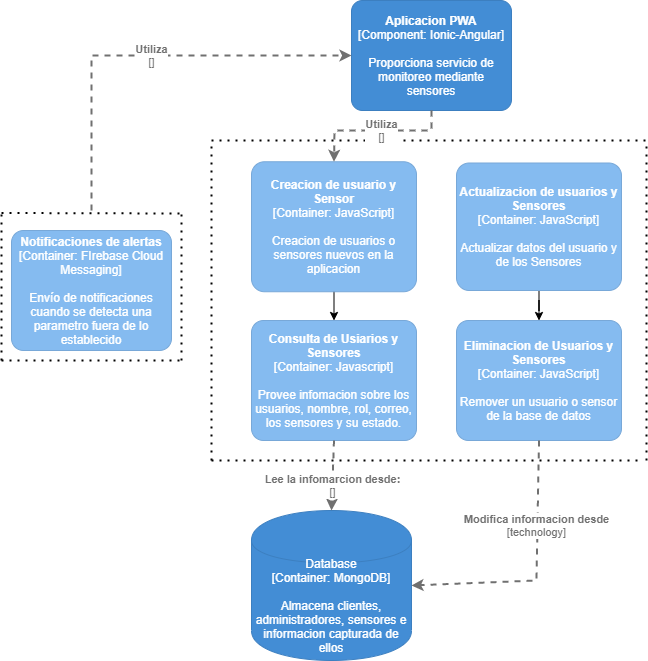

The diagram above was exported from draw.io. Its source (the exported page's mxGraphModel, read from the mxfile embedded in the PNG):
<mxGraphModel dx="820" dy="575" grid="1" gridSize="10" guides="1" tooltips="1" connect="1" arrows="1" fold="1" page="1" pageScale="1" pageWidth="827" pageHeight="1169" math="0" shadow="0">
  <root>
    <mxCell id="0" />
    <mxCell id="1" parent="0" />
    <object placeholders="1" c4Name="Notificaciones de alertas" c4Type="Container" c4Technology="FIrebase Cloud Messaging" c4Description="Envío de notificaciones cuando se detecta una parametro fuera de lo establecido" label="&lt;b&gt;%c4Name%&lt;/b&gt;&lt;div&gt;[%c4Type%: %c4Technology%]&lt;/div&gt;&lt;br&gt;&lt;div&gt;%c4Description%&lt;/div&gt;" id="2">
      <mxCell style="rounded=1;whiteSpace=wrap;html=1;labelBackgroundColor=none;fillColor=#85BBF0;fontColor=#ffffff;align=center;arcSize=10;strokeColor=#78A8D8;metaEdit=1;metaData={&quot;c4Type&quot;:{&quot;editable&quot;:false}};points=[[0.25,0,0],[0.5,0,0],[0.75,0,0],[1,0.25,0],[1,0.5,0],[1,0.75,0],[0.75,1,0],[0.5,1,0],[0.25,1,0],[0,0.75,0],[0,0.5,0],[0,0.25,0]];" vertex="1" parent="1">
        <mxGeometry x="60" y="290" width="160" height="120" as="geometry" />
      </mxCell>
    </object>
    <mxCell id="15" style="edgeStyle=orthogonalEdgeStyle;rounded=0;orthogonalLoop=1;jettySize=auto;html=1;exitX=0.5;exitY=1;exitDx=0;exitDy=0;exitPerimeter=0;entryX=0.5;entryY=0;entryDx=0;entryDy=0;entryPerimeter=0;" edge="1" parent="1" source="3" target="12">
      <mxGeometry relative="1" as="geometry" />
    </mxCell>
    <object placeholders="1" c4Name="Creacion de usuario y Sensor" c4Type="Container" c4Technology="JavaScript" c4Description="Creacion de usuarios o sensores nuevos en la aplicacion" label="&lt;b&gt;%c4Name%&lt;/b&gt;&lt;div&gt;[%c4Type%: %c4Technology%]&lt;/div&gt;&lt;br&gt;&lt;div&gt;%c4Description%&lt;/div&gt;" id="3">
      <mxCell style="rounded=1;whiteSpace=wrap;html=1;labelBackgroundColor=none;fillColor=#85BBF0;fontColor=#ffffff;align=center;arcSize=10;strokeColor=#78A8D8;metaEdit=1;metaData={&quot;c4Type&quot;:{&quot;editable&quot;:false}};points=[[0.25,0,0],[0.5,0,0],[0.75,0,0],[1,0.25,0],[1,0.5,0],[1,0.75,0],[0.75,1,0],[0.5,1,0],[0.25,1,0],[0,0.75,0],[0,0.5,0],[0,0.25,0]];" vertex="1" parent="1">
        <mxGeometry x="300" y="221.25" width="165" height="130" as="geometry" />
      </mxCell>
    </object>
    <object placeholders="1" c4Name="Aplicacion PWA" c4Type="Component" c4Technology="Ionic-Angular" c4Description="Proporciona servicio de monitoreo mediante sensores" label="&lt;b&gt;%c4Name%&lt;/b&gt;&lt;div&gt;[%c4Type%: %c4Technology%]&lt;/div&gt;&lt;br&gt;&lt;div&gt;%c4Description%&lt;/div&gt;" id="4">
      <mxCell style="rounded=1;whiteSpace=wrap;html=1;labelBackgroundColor=none;fillColor=#438DD5;fontColor=#ffffff;align=center;arcSize=10;strokeColor=#3C7FC0;metaEdit=1;metaData={&quot;c4Type&quot;:{&quot;editable&quot;:false}};points=[[0.25,0,0],[0.5,0,0],[0.75,0,0],[1,0.25,0],[1,0.5,0],[1,0.75,0],[0.75,1,0],[0.5,1,0],[0.25,1,0],[0,0.75,0],[0,0.5,0],[0,0.25,0]];" vertex="1" parent="1">
        <mxGeometry x="400" y="60" width="160" height="110.00000000000001" as="geometry" />
      </mxCell>
    </object>
    <object placeholders="1" c4Type="Database" c4Technology="MongoDB" c4Description="Almacena clientes, administradores, sensores e informacion capturada de ellos" label="%c4Type%&lt;div&gt;[Container:&amp;nbsp;%c4Technology%]&lt;/div&gt;&lt;br&gt;&lt;div&gt;%c4Description%&lt;/div&gt;" id="6">
      <mxCell style="shape=cylinder;whiteSpace=wrap;html=1;boundedLbl=1;rounded=0;labelBackgroundColor=none;fillColor=#438DD5;fontSize=12;fontColor=#ffffff;align=center;strokeColor=#3C7FC0;metaEdit=1;points=[[0.5,0,0],[1,0.25,0],[1,0.5,0],[1,0.75,0],[0.5,1,0],[0,0.75,0],[0,0.5,0],[0,0.25,0]];metaData={&quot;c4Type&quot;:{&quot;editable&quot;:false}};" vertex="1" parent="1">
        <mxGeometry x="300" y="570" width="160" height="150" as="geometry" />
      </mxCell>
    </object>
    <mxCell id="7" value="" style="endArrow=none;dashed=1;html=1;dashPattern=1 3;strokeWidth=2;" edge="1" parent="1">
      <mxGeometry width="50" height="50" relative="1" as="geometry">
        <mxPoint x="260" y="520" as="sourcePoint" />
        <mxPoint x="260" y="200" as="targetPoint" />
      </mxGeometry>
    </mxCell>
    <mxCell id="8" value="" style="endArrow=none;dashed=1;html=1;dashPattern=1 3;strokeWidth=2;" edge="1" parent="1">
      <mxGeometry width="50" height="50" relative="1" as="geometry">
        <mxPoint x="260" y="200" as="sourcePoint" />
        <mxPoint x="695" y="200" as="targetPoint" />
      </mxGeometry>
    </mxCell>
    <mxCell id="9" value="" style="endArrow=none;dashed=1;html=1;dashPattern=1 3;strokeWidth=2;" edge="1" parent="1">
      <mxGeometry width="50" height="50" relative="1" as="geometry">
        <mxPoint x="695" y="520" as="sourcePoint" />
        <mxPoint x="695" y="200" as="targetPoint" />
      </mxGeometry>
    </mxCell>
    <mxCell id="10" value="" style="endArrow=none;dashed=1;html=1;dashPattern=1 3;strokeWidth=2;" edge="1" parent="1">
      <mxGeometry width="50" height="50" relative="1" as="geometry">
        <mxPoint x="260" y="520" as="sourcePoint" />
        <mxPoint x="690" y="520" as="targetPoint" />
      </mxGeometry>
    </mxCell>
    <mxCell id="19" style="edgeStyle=orthogonalEdgeStyle;rounded=0;orthogonalLoop=1;jettySize=auto;html=1;entryX=0.5;entryY=0;entryDx=0;entryDy=0;entryPerimeter=0;" edge="1" parent="1" source="11" target="13">
      <mxGeometry relative="1" as="geometry" />
    </mxCell>
    <object placeholders="1" c4Name="Actualizacion de usuarios y Sensores" c4Type="Container" c4Technology="JavaScript" c4Description="Actualizar datos del usuario y de los Sensores" label="&lt;b&gt;%c4Name%&lt;/b&gt;&lt;div&gt;[%c4Type%: %c4Technology%]&lt;/div&gt;&lt;br&gt;&lt;div&gt;%c4Description%&lt;/div&gt;" id="11">
      <mxCell style="rounded=1;whiteSpace=wrap;html=1;labelBackgroundColor=none;fillColor=#85BBF0;fontColor=#ffffff;align=center;arcSize=10;strokeColor=#78A8D8;metaEdit=1;metaData={&quot;c4Type&quot;:{&quot;editable&quot;:false}};points=[[0.25,0,0],[0.5,0,0],[0.75,0,0],[1,0.25,0],[1,0.5,0],[1,0.75,0],[0.75,1,0],[0.5,1,0],[0.25,1,0],[0,0.75,0],[0,0.5,0],[0,0.25,0]];" vertex="1" parent="1">
        <mxGeometry x="505" y="222.5" width="165" height="127.5" as="geometry" />
      </mxCell>
    </object>
    <object placeholders="1" c4Name="Consulta de Usiarios y Sensores" c4Type="Container" c4Technology="Javascript" c4Description="Provee infomacion sobre los usuarios, nombre, rol, correo, los sensores y su estado." label="&lt;b&gt;%c4Name%&lt;/b&gt;&lt;div&gt;[%c4Type%: %c4Technology%]&lt;/div&gt;&lt;br&gt;&lt;div&gt;%c4Description%&lt;/div&gt;" id="12">
      <mxCell style="rounded=1;whiteSpace=wrap;html=1;labelBackgroundColor=none;fillColor=#85BBF0;fontColor=#ffffff;align=center;arcSize=10;strokeColor=#78A8D8;metaEdit=1;metaData={&quot;c4Type&quot;:{&quot;editable&quot;:false}};points=[[0.25,0,0],[0.5,0,0],[0.75,0,0],[1,0.25,0],[1,0.5,0],[1,0.75,0],[0.75,1,0],[0.5,1,0],[0.25,1,0],[0,0.75,0],[0,0.5,0],[0,0.25,0]];" vertex="1" parent="1">
        <mxGeometry x="300" y="380" width="165" height="120" as="geometry" />
      </mxCell>
    </object>
    <object placeholders="1" c4Name="Eliminacion de Usuarios y Sensores" c4Type="Container" c4Technology="JavaScript" c4Description="Remover un usuario o sensor de la base de datos" label="&lt;b&gt;%c4Name%&lt;/b&gt;&lt;div&gt;[%c4Type%: %c4Technology%]&lt;/div&gt;&lt;br&gt;&lt;div&gt;%c4Description%&lt;/div&gt;" id="13">
      <mxCell style="rounded=1;whiteSpace=wrap;html=1;labelBackgroundColor=none;fillColor=#85BBF0;fontColor=#ffffff;align=center;arcSize=10;strokeColor=#78A8D8;metaEdit=1;metaData={&quot;c4Type&quot;:{&quot;editable&quot;:false}};points=[[0.25,0,0],[0.5,0,0],[0.75,0,0],[1,0.25,0],[1,0.5,0],[1,0.75,0],[0.75,1,0],[0.5,1,0],[0.25,1,0],[0,0.75,0],[0,0.5,0],[0,0.25,0]];" vertex="1" parent="1">
        <mxGeometry x="505" y="380" width="165" height="120" as="geometry" />
      </mxCell>
    </object>
    <object placeholders="1" c4Type="Relationship" c4Technology="" c4Description="Lee la infomarcion desde:" label="&lt;div style=&quot;text-align: left&quot;&gt;&lt;div style=&quot;text-align: center&quot;&gt;&lt;b&gt;%c4Description%&lt;/b&gt;&lt;/div&gt;&lt;div style=&quot;text-align: center&quot;&gt;[%c4Technology%]&lt;/div&gt;&lt;/div&gt;" id="14">
      <mxCell style="edgeStyle=none;rounded=0;html=1;entryX=0.5;entryY=0;jettySize=auto;orthogonalLoop=1;strokeColor=#707070;strokeWidth=2;fontColor=#707070;jumpStyle=none;dashed=1;metaEdit=1;metaData={&quot;c4Type&quot;:{&quot;editable&quot;:false}};entryDx=0;entryDy=0;entryPerimeter=0;exitX=0.5;exitY=1;exitDx=0;exitDy=0;exitPerimeter=0;" edge="1" parent="1" source="12">
        <mxGeometry x="0.2941" width="160" relative="1" as="geometry">
          <mxPoint x="360" y="550" as="sourcePoint" />
          <mxPoint x="380" y="570" as="targetPoint" />
          <mxPoint as="offset" />
        </mxGeometry>
      </mxCell>
    </object>
    <object placeholders="1" c4Type="Relationship" c4Technology="" c4Description="Utiliza" label="&lt;div style=&quot;text-align: left&quot;&gt;&lt;div style=&quot;text-align: center&quot;&gt;&lt;b&gt;%c4Description%&lt;/b&gt;&lt;/div&gt;&lt;div style=&quot;text-align: center&quot;&gt;[%c4Technology%]&lt;/div&gt;&lt;/div&gt;" id="17">
      <mxCell style="edgeStyle=none;rounded=0;html=1;entryX=0.5;entryY=0;jettySize=auto;orthogonalLoop=1;strokeColor=#707070;strokeWidth=2;fontColor=#707070;jumpStyle=none;dashed=1;metaEdit=1;metaData={&quot;c4Type&quot;:{&quot;editable&quot;:false}};exitX=0.5;exitY=1;exitDx=0;exitDy=0;exitPerimeter=0;entryDx=0;entryDy=0;entryPerimeter=0;" edge="1" parent="1" source="4" target="3">
        <mxGeometry x="-0.0588" width="160" relative="1" as="geometry">
          <mxPoint x="460" y="300" as="sourcePoint" />
          <mxPoint x="620" y="300" as="targetPoint" />
          <Array as="points">
            <mxPoint x="480" y="180" />
            <mxPoint x="480" y="190" />
            <mxPoint x="383" y="190" />
          </Array>
          <mxPoint as="offset" />
        </mxGeometry>
      </mxCell>
    </object>
    <object placeholders="1" c4Type="Relationship" c4Technology="technology" c4Description="Modifica informacion desde" label="&lt;div style=&quot;text-align: left&quot;&gt;&lt;div style=&quot;text-align: center&quot;&gt;&lt;b&gt;%c4Description%&lt;/b&gt;&lt;/div&gt;&lt;div style=&quot;text-align: center&quot;&gt;[%c4Technology%]&lt;/div&gt;&lt;/div&gt;" id="20">
      <mxCell style="edgeStyle=none;rounded=0;html=1;jettySize=auto;orthogonalLoop=1;strokeColor=#707070;strokeWidth=2;fontColor=#707070;jumpStyle=none;dashed=1;metaEdit=1;metaData={&quot;c4Type&quot;:{&quot;editable&quot;:false}};exitX=0.5;exitY=1;exitDx=0;exitDy=0;exitPerimeter=0;entryX=1;entryY=0.5;entryDx=0;entryDy=0;entryPerimeter=0;" edge="1" parent="1" source="13">
        <mxGeometry x="-0.3572" y="-1" width="160" relative="1" as="geometry">
          <mxPoint x="460" y="500" as="sourcePoint" />
          <mxPoint x="460" y="645" as="targetPoint" />
          <Array as="points">
            <mxPoint x="585" y="640" />
          </Array>
          <mxPoint as="offset" />
        </mxGeometry>
      </mxCell>
    </object>
    <mxCell id="22" value="" style="endArrow=none;dashed=1;html=1;dashPattern=1 3;strokeWidth=2;" edge="1" parent="1">
      <mxGeometry width="50" height="50" relative="1" as="geometry">
        <mxPoint x="50" y="420" as="sourcePoint" />
        <mxPoint x="50" y="270" as="targetPoint" />
      </mxGeometry>
    </mxCell>
    <mxCell id="23" value="" style="endArrow=none;dashed=1;html=1;dashPattern=1 3;strokeWidth=2;" edge="1" parent="1">
      <mxGeometry width="50" height="50" relative="1" as="geometry">
        <mxPoint x="50" y="272.5" as="sourcePoint" />
        <mxPoint x="230" y="273" as="targetPoint" />
      </mxGeometry>
    </mxCell>
    <mxCell id="24" value="" style="endArrow=none;dashed=1;html=1;dashPattern=1 3;strokeWidth=2;" edge="1" parent="1">
      <mxGeometry width="50" height="50" relative="1" as="geometry">
        <mxPoint x="230" y="420" as="sourcePoint" />
        <mxPoint x="230" y="270" as="targetPoint" />
      </mxGeometry>
    </mxCell>
    <mxCell id="25" value="" style="endArrow=none;dashed=1;html=1;dashPattern=1 3;strokeWidth=2;" edge="1" parent="1">
      <mxGeometry width="50" height="50" relative="1" as="geometry">
        <mxPoint x="50" y="420" as="sourcePoint" />
        <mxPoint x="230" y="420" as="targetPoint" />
      </mxGeometry>
    </mxCell>
    <object placeholders="1" c4Type="Relationship" c4Technology="" c4Description="Utiliza" label="&lt;div style=&quot;text-align: left&quot;&gt;&lt;div style=&quot;text-align: center&quot;&gt;&lt;b&gt;%c4Description%&lt;/b&gt;&lt;/div&gt;&lt;div style=&quot;text-align: center&quot;&gt;[%c4Technology%]&lt;/div&gt;&lt;/div&gt;" id="27">
      <mxCell style="edgeStyle=none;rounded=0;html=1;entryX=0;entryY=0.5;jettySize=auto;orthogonalLoop=1;strokeColor=#707070;strokeWidth=2;fontColor=#707070;jumpStyle=none;dashed=1;metaEdit=1;metaData={&quot;c4Type&quot;:{&quot;editable&quot;:false}};entryDx=0;entryDy=0;entryPerimeter=0;" edge="1" parent="1" target="4">
        <mxGeometry x="0.0361" width="160" relative="1" as="geometry">
          <mxPoint x="140" y="270" as="sourcePoint" />
          <mxPoint x="430" y="370" as="targetPoint" />
          <Array as="points">
            <mxPoint x="140" y="115" />
          </Array>
          <mxPoint as="offset" />
        </mxGeometry>
      </mxCell>
    </object>
  </root>
</mxGraphModel>